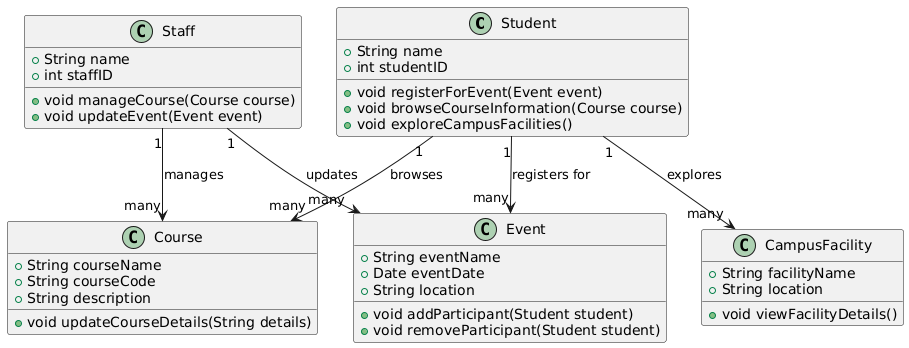

The diagram above was rendered by PlantUML. Its source (embedded in the PNG):
@startuml
' Class Diagram for University Open Day System

' Define classes
class Student {
    +String name
    +int studentID
    +void registerForEvent(Event event)
    +void browseCourseInformation(Course course)
    +void exploreCampusFacilities()
}

class Staff {
    +String name
    +int staffID
    +void manageCourse(Course course)
    +void updateEvent(Event event)
}

class Event {
    +String eventName
    +Date eventDate
    +String location
    +void addParticipant(Student student)
    +void removeParticipant(Student student)
}

class Course {
    +String courseName
    +String courseCode
    +String description
    +void updateCourseDetails(String details)
}

class CampusFacility {
    +String facilityName
    +String location
    +void viewFacilityDetails()
}

' Define relationships
Student "1" --> "many" Event : registers for
Student "1" --> "many" Course : browses
Student "1" --> "many" CampusFacility : explores
Staff "1" --> "many" Course : manages
Staff "1" --> "many" Event : updates
@enduml